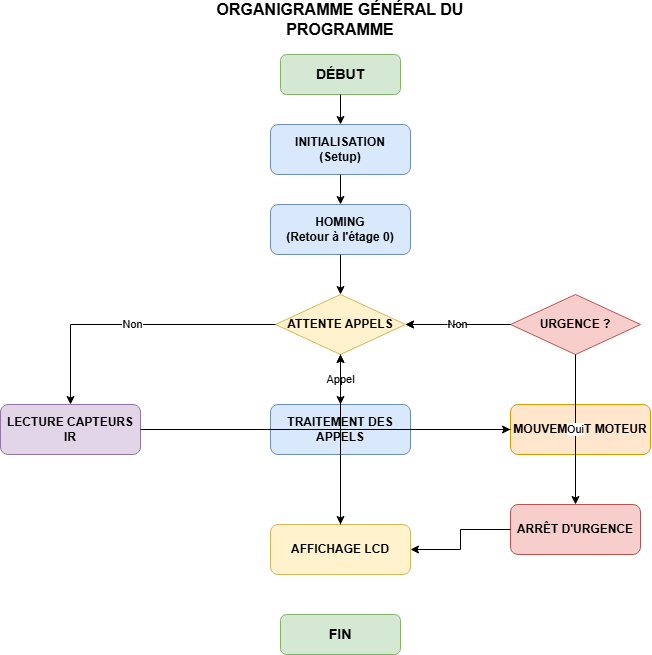

The diagram above was exported from draw.io. Its source (the exported page's mxGraphModel, read from the mxfile embedded in the PNG):
<mxGraphModel dx="766" dy="454" grid="1" gridSize="10" guides="1" tooltips="1" connect="1" arrows="1" fold="1" page="1" pageScale="1" pageWidth="827" pageHeight="1169" math="0" shadow="0">
  <root>
    <mxCell id="0" />
    <mxCell id="1" parent="0" />
    <mxCell id="TNCJzqH_GK7FfYartwxT-1" parent="1" style="text;html=1;strokeColor=none;fillColor=none;align=center;verticalAlign=middle;whiteSpace=wrap;fontSize=16;fontStyle=1" value="ORGANIGRAMME GÉNÉRAL DU PROGRAMME" vertex="1">
      <mxGeometry height="30" width="300" x="250" y="20" as="geometry" />
    </mxCell>
    <mxCell id="TNCJzqH_GK7FfYartwxT-2" parent="1" style="rounded=1;whiteSpace=wrap;html=1;fillColor=#d5e8d4;strokeColor=#82b366;fontSize=14;fontStyle=1" value="DÉBUT" vertex="1">
      <mxGeometry height="40" width="120" x="340" y="70" as="geometry" />
    </mxCell>
    <mxCell id="TNCJzqH_GK7FfYartwxT-3" parent="1" style="rounded=1;whiteSpace=wrap;html=1;fillColor=#dae8fc;strokeColor=#6c8ebf;fontSize=12;fontStyle=1" value="INITIALISATION&#10;(Setup)" vertex="1">
      <mxGeometry height="50" width="140" x="330" y="140" as="geometry" />
    </mxCell>
    <mxCell id="TNCJzqH_GK7FfYartwxT-4" parent="1" style="rounded=1;whiteSpace=wrap;html=1;fillColor=#dae8fc;strokeColor=#6c8ebf;fontSize=12;fontStyle=1" value="HOMING&#10;(Retour à l'étage 0)" vertex="1">
      <mxGeometry height="50" width="140" x="330" y="220" as="geometry" />
    </mxCell>
    <mxCell id="TNCJzqH_GK7FfYartwxT-5" parent="1" style="rhombus;whiteSpace=wrap;html=1;fillColor=#fff2cc;strokeColor=#d6b656;fontSize=12;fontStyle=1" value="ATTENTE APPELS" vertex="1">
      <mxGeometry height="60" width="130" x="335" y="310" as="geometry" />
    </mxCell>
    <mxCell id="TNCJzqH_GK7FfYartwxT-6" parent="1" style="rounded=1;whiteSpace=wrap;html=1;fillColor=#e1d5e7;strokeColor=#9673a6;fontSize=12;fontStyle=1" value="LECTURE CAPTEURS IR" vertex="1">
      <mxGeometry height="50" width="140" x="60" y="420" as="geometry" />
    </mxCell>
    <mxCell id="TNCJzqH_GK7FfYartwxT-7" parent="1" style="rounded=1;whiteSpace=wrap;html=1;fillColor=#dae8fc;strokeColor=#6c8ebf;fontSize=12;fontStyle=1" value="TRAITEMENT DES APPELS" vertex="1">
      <mxGeometry height="50" width="140" x="330" y="420" as="geometry" />
    </mxCell>
    <mxCell id="TNCJzqH_GK7FfYartwxT-8" parent="1" style="rounded=1;whiteSpace=wrap;html=1;fillColor=#ffe6cc;strokeColor=#d79b00;fontSize=12;fontStyle=1" value="MOUVEMENT MOTEUR" vertex="1">
      <mxGeometry height="50" width="140" x="570" y="420" as="geometry" />
    </mxCell>
    <mxCell id="TNCJzqH_GK7FfYartwxT-9" parent="1" style="rhombus;whiteSpace=wrap;html=1;fillColor=#f8cecc;strokeColor=#b85450;fontSize=12;fontStyle=1" value="URGENCE ?" vertex="1">
      <mxGeometry height="60" width="130" x="570" y="310" as="geometry" />
    </mxCell>
    <mxCell id="TNCJzqH_GK7FfYartwxT-10" parent="1" style="rounded=1;whiteSpace=wrap;html=1;fillColor=#f8cecc;strokeColor=#b85450;fontSize=12;fontStyle=1" value="ARRÊT D'URGENCE" vertex="1">
      <mxGeometry height="50" width="130" x="570" y="520" as="geometry" />
    </mxCell>
    <mxCell id="TNCJzqH_GK7FfYartwxT-11" parent="1" style="rounded=1;whiteSpace=wrap;html=1;fillColor=#fff2cc;strokeColor=#d6b656;fontSize=12;fontStyle=1" value="AFFICHAGE LCD" vertex="1">
      <mxGeometry height="50" width="140" x="330" y="540" as="geometry" />
    </mxCell>
    <mxCell id="TNCJzqH_GK7FfYartwxT-12" parent="1" style="rounded=1;whiteSpace=wrap;html=1;fillColor=#d5e8d4;strokeColor=#82b366;fontSize=14;fontStyle=1" value="FIN" vertex="1">
      <mxGeometry height="40" width="120" x="340" y="630" as="geometry" />
    </mxCell>
    <mxCell id="TNCJzqH_GK7FfYartwxT-13" edge="1" parent="1" source="TNCJzqH_GK7FfYartwxT-2" style="edgeStyle=orthogonalEdgeStyle;rounded=0;orthogonalLoop=1;jettySize=auto;html=1;" target="TNCJzqH_GK7FfYartwxT-3">
      <mxGeometry relative="1" as="geometry" />
    </mxCell>
    <mxCell id="TNCJzqH_GK7FfYartwxT-14" edge="1" parent="1" source="TNCJzqH_GK7FfYartwxT-3" style="edgeStyle=orthogonalEdgeStyle;rounded=0;orthogonalLoop=1;jettySize=auto;html=1;" target="TNCJzqH_GK7FfYartwxT-4">
      <mxGeometry relative="1" as="geometry" />
    </mxCell>
    <mxCell id="TNCJzqH_GK7FfYartwxT-15" edge="1" parent="1" source="TNCJzqH_GK7FfYartwxT-4" style="edgeStyle=orthogonalEdgeStyle;rounded=0;orthogonalLoop=1;jettySize=auto;html=1;" target="TNCJzqH_GK7FfYartwxT-5">
      <mxGeometry relative="1" as="geometry" />
    </mxCell>
    <mxCell id="TNCJzqH_GK7FfYartwxT-16" edge="1" parent="1" source="TNCJzqH_GK7FfYartwxT-5" style="edgeStyle=orthogonalEdgeStyle;rounded=0;orthogonalLoop=1;jettySize=auto;html=1;" target="TNCJzqH_GK7FfYartwxT-7" value="Appel">
      <mxGeometry relative="1" as="geometry" />
    </mxCell>
    <mxCell id="TNCJzqH_GK7FfYartwxT-17" edge="1" parent="1" source="TNCJzqH_GK7FfYartwxT-5" style="edgeStyle=orthogonalEdgeStyle;rounded=0;orthogonalLoop=1;jettySize=auto;html=1;" target="TNCJzqH_GK7FfYartwxT-6" value="Non">
      <mxGeometry relative="1" as="geometry" />
    </mxCell>
    <mxCell id="TNCJzqH_GK7FfYartwxT-18" edge="1" parent="1" source="TNCJzqH_GK7FfYartwxT-6" style="edgeStyle=orthogonalEdgeStyle;rounded=0;orthogonalLoop=1;jettySize=auto;html=1;" target="TNCJzqH_GK7FfYartwxT-5">
      <mxGeometry relative="1" as="geometry" />
    </mxCell>
    <mxCell id="TNCJzqH_GK7FfYartwxT-19" edge="1" parent="1" source="TNCJzqH_GK7FfYartwxT-7" style="edgeStyle=orthogonalEdgeStyle;rounded=0;orthogonalLoop=1;jettySize=auto;html=1;" target="TNCJzqH_GK7FfYartwxT-8">
      <mxGeometry relative="1" as="geometry" />
    </mxCell>
    <mxCell id="TNCJzqH_GK7FfYartwxT-20" edge="1" parent="1" source="TNCJzqH_GK7FfYartwxT-9" style="edgeStyle=orthogonalEdgeStyle;rounded=0;orthogonalLoop=1;jettySize=auto;html=1;" target="TNCJzqH_GK7FfYartwxT-10" value="Oui">
      <mxGeometry relative="1" as="geometry" />
    </mxCell>
    <mxCell id="TNCJzqH_GK7FfYartwxT-21" edge="1" parent="1" source="TNCJzqH_GK7FfYartwxT-9" style="edgeStyle=orthogonalEdgeStyle;rounded=0;orthogonalLoop=1;jettySize=auto;html=1;" target="TNCJzqH_GK7FfYartwxT-5" value="Non">
      <mxGeometry relative="1" as="geometry" />
    </mxCell>
    <mxCell id="TNCJzqH_GK7FfYartwxT-22" edge="1" parent="1" source="TNCJzqH_GK7FfYartwxT-8" style="edgeStyle=orthogonalEdgeStyle;rounded=0;orthogonalLoop=1;jettySize=auto;html=1;" target="TNCJzqH_GK7FfYartwxT-11">
      <mxGeometry relative="1" as="geometry" />
    </mxCell>
    <mxCell id="TNCJzqH_GK7FfYartwxT-23" edge="1" parent="1" source="TNCJzqH_GK7FfYartwxT-10" style="edgeStyle=orthogonalEdgeStyle;rounded=0;orthogonalLoop=1;jettySize=auto;html=1;" target="TNCJzqH_GK7FfYartwxT-11">
      <mxGeometry relative="1" as="geometry" />
    </mxCell>
    <mxCell id="TNCJzqH_GK7FfYartwxT-24" edge="1" parent="1" source="TNCJzqH_GK7FfYartwxT-11" style="edgeStyle=orthogonalEdgeStyle;rounded=0;orthogonalLoop=1;jettySize=auto;html=1;" target="TNCJzqH_GK7FfYartwxT-5">
      <mxGeometry relative="1" as="geometry" />
    </mxCell>
    <mxCell id="TNCJzqH_GK7FfYartwxT-25" edge="1" parent="1" source="TNCJzqH_GK7FfYartwxT-9" style="edgeStyle=orthogonalEdgeStyle;rounded=0;orthogonalLoop=1;jettySize=auto;html=1;dashed=1;" target="TNCJzqH_GK7FfYartwxT-5">
      <mxGeometry relative="1" as="geometry">
        <Array as="points">
          <mxPoint x="400" y="340" />
        </Array>
      </mxGeometry>
    </mxCell>
  </root>
</mxGraphModel>